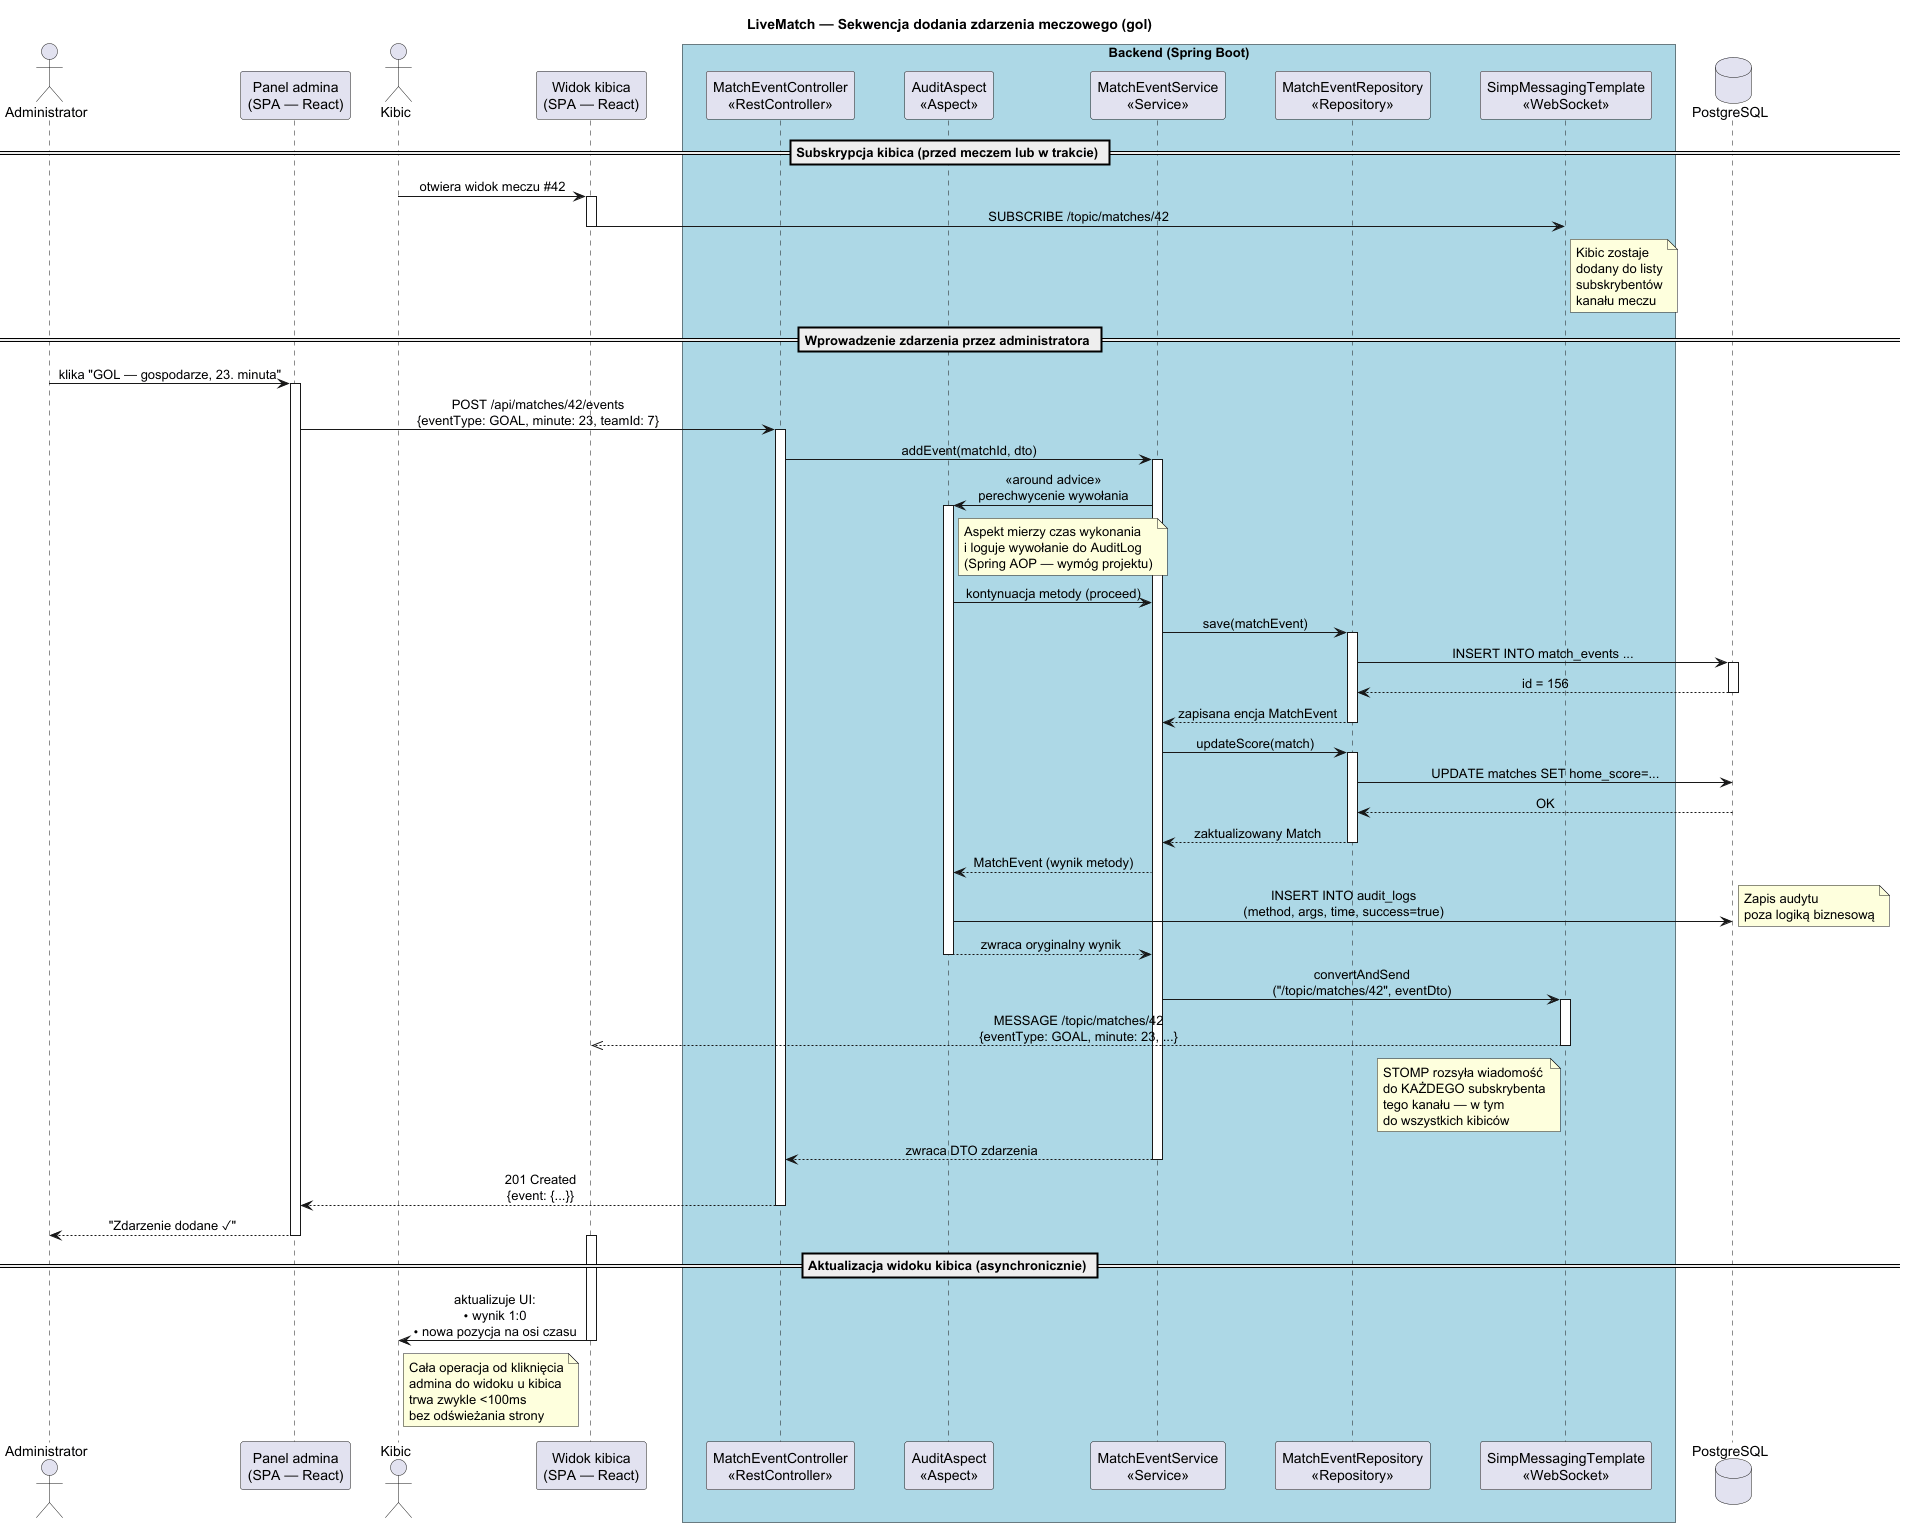

The diagram above was rendered by PlantUML. Its source (embedded in the PNG):
@startuml sequence-add-event
title LiveMatch — Sekwencja dodania zdarzenia meczowego (gol)

skinparam sequenceMessageAlign center
skinparam responseMessageBelowArrow true
skinparam ParticipantPadding 20
skinparam BoxPadding 10

actor "Administrator" as Admin
participant "Panel admina\n(SPA — React)" as AdminUI
actor "Kibic" as Fan
participant "Widok kibica\n(SPA — React)" as FanUI

box "Backend (Spring Boot)" #LightBlue
    participant "MatchEventController\n<<RestController>>" as Controller
    participant "AuditAspect\n<<Aspect>>" as Aspect
    participant "MatchEventService\n<<Service>>" as Service
    participant "MatchEventRepository\n<<Repository>>" as Repo
    participant "SimpMessagingTemplate\n<<WebSocket>>" as Broker
end box

database "PostgreSQL" as DB

== Subskrypcja kibica (przed meczem lub w trakcie) ==

Fan -> FanUI : otwiera widok meczu #42
activate FanUI
FanUI -> Broker : SUBSCRIBE /topic/matches/42
note right of Broker : Kibic zostaje\ndodany do listy\nsubskrybentów\nkanału meczu
deactivate FanUI

== Wprowadzenie zdarzenia przez administratora ==

Admin -> AdminUI : klika "GOL — gospodarze, 23. minuta"
activate AdminUI

AdminUI -> Controller : POST /api/matches/42/events\n{eventType: GOAL, minute: 23, teamId: 7}
activate Controller

Controller -> Service : addEvent(matchId, dto)
activate Service

' === Tutaj wpina się aspekt AOP ===
Service -> Aspect : <<around advice>>\nperechwycenie wywołania
activate Aspect
note right of Aspect
  Aspekt mierzy czas wykonania
  i loguje wywołanie do AuditLog
  (Spring AOP — wymóg projektu)
end note

Aspect -> Service : kontynuacja metody (proceed)

Service -> Repo : save(matchEvent)
activate Repo
Repo -> DB : INSERT INTO match_events ...
activate DB
DB --> Repo : id = 156
deactivate DB
Repo --> Service : zapisana encja MatchEvent
deactivate Repo

Service -> Repo : updateScore(match)
activate Repo
Repo -> DB : UPDATE matches SET home_score=...
DB --> Repo : OK
Repo --> Service : zaktualizowany Match
deactivate Repo

Service --> Aspect : MatchEvent (wynik metody)
Aspect -> DB : INSERT INTO audit_logs\n(method, args, time, success=true)
note right : Zapis audytu\npoza logiką biznesową
Aspect --> Service : zwraca oryginalny wynik
deactivate Aspect

' === Broadcast do wszystkich subskrybentów ===
Service -> Broker : convertAndSend\n("/topic/matches/42", eventDto)
activate Broker
Broker -->> FanUI : MESSAGE /topic/matches/42\n{eventType: GOAL, minute: 23, ...}
note left of Broker
  STOMP rozsyła wiadomość
  do KAŻDEGO subskrybenta
  tego kanału — w tym
  do wszystkich kibiców
end note
deactivate Broker

Service --> Controller : zwraca DTO zdarzenia
deactivate Service

Controller --> AdminUI : 201 Created\n{event: {...}}
deactivate Controller

AdminUI --> Admin : "Zdarzenie dodane ✓"
deactivate AdminUI

== Aktualizacja widoku kibica (asynchronicznie) ==

activate FanUI
FanUI -> Fan : aktualizuje UI:\n• wynik 1:0\n• nowa pozycja na osi czasu
note right of Fan
  Cała operacja od kliknięcia
  admina do widoku u kibica
  trwa zwykle <100ms
  bez odświeżania strony
end note
deactivate FanUI

@enduml